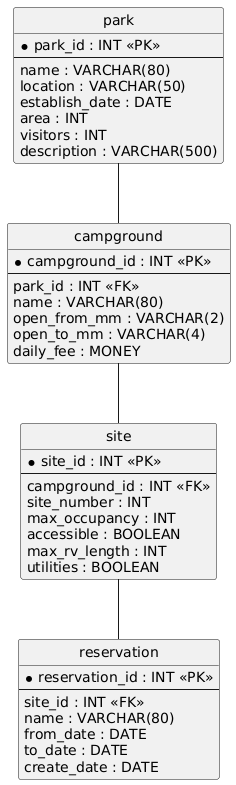

The diagram above was rendered by PlantUML. Its source (embedded in the PNG):
@startuml
hide circle
skinparam linetype ortho

entity "park" as park {
  * park_id : INT <<PK>>
  --
  name : VARCHAR(80)
  location : VARCHAR(50)
  establish_date : DATE
  area : INT
  visitors : INT
  description : VARCHAR(500)
}

entity "campground" as campground {
  * campground_id : INT <<PK>>
  --
  park_id : INT <<FK>>
  name : VARCHAR(80)
  open_from_mm : VARCHAR(2)
  open_to_mm : VARCHAR(4)
  daily_fee : MONEY
}

entity "site" as site {
  * site_id : INT <<PK>>
  --
  campground_id : INT <<FK>>
  site_number : INT
  max_occupancy : INT
  accessible : BOOLEAN
  max_rv_length : INT
  utilities : BOOLEAN
}

entity "reservation" as reservation {
  * reservation_id : INT <<PK>>
  --
  site_id : INT <<FK>>
  name : VARCHAR(80)
  from_date : DATE
  to_date : DATE
  create_date : DATE
}

park -- campground
campground -- site
site -- reservation
@enduml